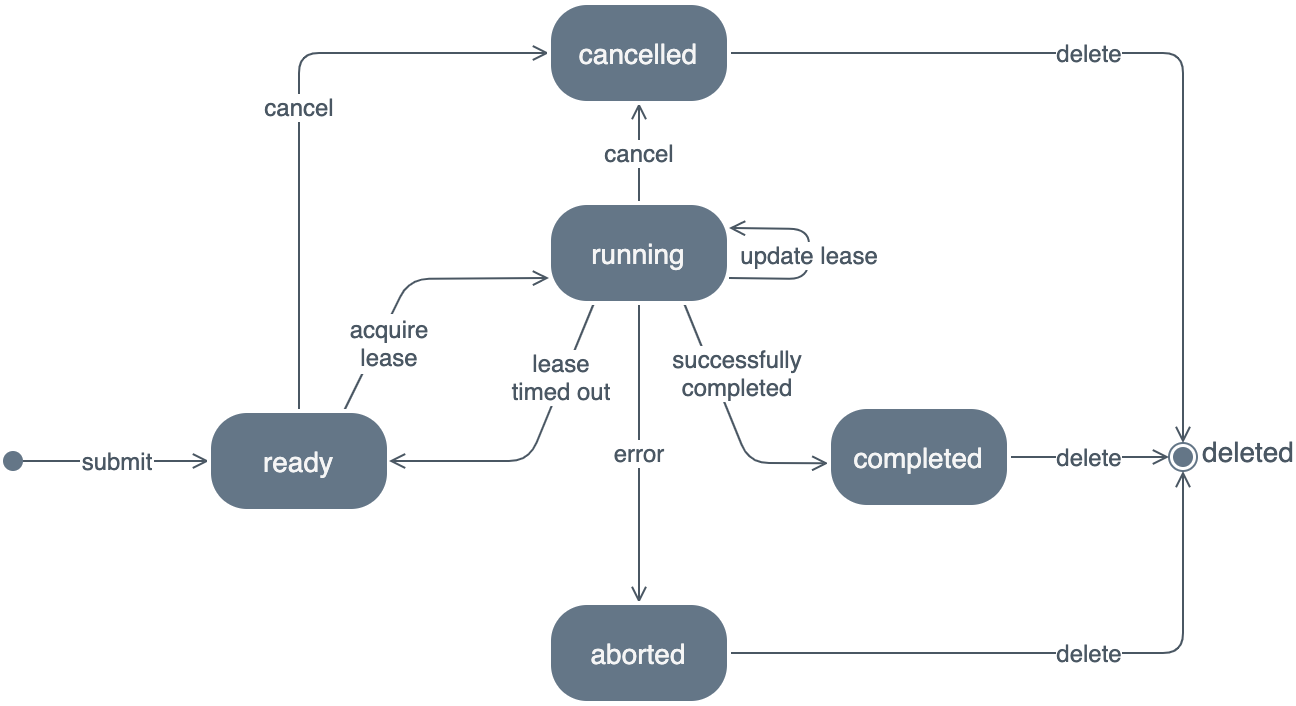

The diagram above was exported from draw.io. Its source (the exported page's mxGraphModel, read from the mxfile embedded in the PNG):
<mxGraphModel dx="922" dy="743" grid="1" gridSize="10" guides="1" tooltips="1" connect="1" arrows="1" fold="1" page="1" pageScale="1" pageWidth="827" pageHeight="1169" math="0" shadow="0">
  <root>
    <mxCell id="ykhv8_GZ0vWymXW5xtRU-0" />
    <mxCell id="ykhv8_GZ0vWymXW5xtRU-1" parent="ykhv8_GZ0vWymXW5xtRU-0" />
    <mxCell id="PuaBR28A8eqmjntSnh8o-0" value="submit" style="edgeStyle=none;jumpStyle=gap;orthogonalLoop=1;jettySize=auto;html=1;entryX=0;entryY=0.5;entryDx=0;entryDy=0;labelBackgroundColor=default;fontSize=12;fontColor=#4A5763;startFill=0;endArrow=open;endFill=0;strokeColor=#4A5763;strokeWidth=1;spacingLeft=0;spacingRight=0;labelBorderColor=#FFFFFF;exitX=1;exitY=0.5;exitDx=0;exitDy=0;" edge="1" parent="ykhv8_GZ0vWymXW5xtRU-1" source="PuaBR28A8eqmjntSnh8o-1" target="PuaBR28A8eqmjntSnh8o-7">
      <mxGeometry relative="1" as="geometry">
        <mxPoint x="223" y="202" as="targetPoint" />
      </mxGeometry>
    </mxCell>
    <mxCell id="PuaBR28A8eqmjntSnh8o-1" value="" style="ellipse;whiteSpace=wrap;html=1;aspect=fixed;rounded=1;labelBackgroundColor=none;fontFamily=Helvetica;fontSize=14;fontColor=#e5e5e5;fillColor=#647687;align=left;verticalAlign=middle;strokeWidth=2;spacing=9;arcSize=9;strokeColor=none;" vertex="1" parent="ykhv8_GZ0vWymXW5xtRU-1">
      <mxGeometry x="77" y="264" width="10" height="10" as="geometry" />
    </mxCell>
    <mxCell id="PuaBR28A8eqmjntSnh8o-14" value="acquire&lt;br&gt;lease" style="edgeStyle=none;jumpStyle=gap;orthogonalLoop=1;jettySize=auto;html=1;entryX=0;entryY=0.75;entryDx=0;entryDy=0;labelBackgroundColor=default;fontSize=12;fontColor=#4A5763;endArrow=open;endFill=0;strokeColor=#4A5763;strokeWidth=1;labelBorderColor=#FFFFFF;spacingLeft=0;spacingRight=0;startFill=0;exitX=0.75;exitY=0;exitDx=0;exitDy=0;" edge="1" parent="ykhv8_GZ0vWymXW5xtRU-1" source="PuaBR28A8eqmjntSnh8o-7" target="PuaBR28A8eqmjntSnh8o-13">
      <mxGeometry x="-0.4366" y="-5" relative="1" as="geometry">
        <Array as="points">
          <mxPoint x="280" y="178" />
        </Array>
        <mxPoint as="offset" />
      </mxGeometry>
    </mxCell>
    <mxCell id="PuaBR28A8eqmjntSnh8o-20" value="cancel" style="edgeStyle=none;jumpStyle=gap;orthogonalLoop=1;jettySize=auto;html=1;entryX=0;entryY=0.5;entryDx=0;entryDy=0;labelBackgroundColor=default;fontSize=12;fontColor=#4A5763;startFill=0;endArrow=open;endFill=0;strokeColor=#4A5763;strokeWidth=1;exitX=0.5;exitY=0;exitDx=0;exitDy=0;" edge="1" parent="ykhv8_GZ0vWymXW5xtRU-1" source="PuaBR28A8eqmjntSnh8o-7" target="PuaBR28A8eqmjntSnh8o-18">
      <mxGeometry relative="1" as="geometry">
        <Array as="points">
          <mxPoint x="225" y="65" />
        </Array>
      </mxGeometry>
    </mxCell>
    <UserObject label="ready" lucidchartObjectId="pS-cF3OVt78R" id="PuaBR28A8eqmjntSnh8o-7">
      <mxCell style="html=1;overflow=block;blockSpacing=1;whiteSpace=wrap;;whiteSpace=wrap;fontSize=14;spacing=9;strokeOpacity=100;rounded=1;absoluteArcSize=1;arcSize=38;strokeWidth=2;align=center;strokeColor=#FFFFFF;fillColor=#647687;fontStyle=0;fontColor=#F5F5F5;" vertex="1" parent="ykhv8_GZ0vWymXW5xtRU-1">
        <mxGeometry x="180" y="244" width="90" height="50" as="geometry" />
      </mxCell>
    </UserObject>
    <mxCell id="PuaBR28A8eqmjntSnh8o-8" value="" style="ellipse;whiteSpace=wrap;html=1;aspect=fixed;rounded=1;labelBackgroundColor=none;fontFamily=Helvetica;fontSize=14;fontColor=#e5e5e5;fillColor=#647687;align=left;verticalAlign=middle;strokeWidth=2;spacing=9;arcSize=9;strokeColor=none;" vertex="1" parent="ykhv8_GZ0vWymXW5xtRU-1">
      <mxGeometry x="662" y="262" width="10" height="10" as="geometry" />
    </mxCell>
    <mxCell id="PuaBR28A8eqmjntSnh8o-9" value="" style="ellipse;whiteSpace=wrap;html=1;aspect=fixed;rounded=1;labelBackgroundColor=none;sketch=0;fontFamily=Palatino;fontSize=12;fontColor=#4A5763;strokeColor=#647687;align=center;verticalAlign=top;fillColor=none;" vertex="1" parent="ykhv8_GZ0vWymXW5xtRU-1">
      <mxGeometry x="660" y="260" width="14" height="14" as="geometry" />
    </mxCell>
    <mxCell id="PuaBR28A8eqmjntSnh8o-17" value="error" style="edgeStyle=none;jumpStyle=gap;orthogonalLoop=1;jettySize=auto;html=1;entryX=0.5;entryY=0;entryDx=0;entryDy=0;labelBackgroundColor=default;fontSize=12;fontColor=#4A5763;startFill=0;endArrow=open;endFill=0;strokeColor=#4A5763;strokeWidth=1;" edge="1" parent="ykhv8_GZ0vWymXW5xtRU-1" source="PuaBR28A8eqmjntSnh8o-13" target="PuaBR28A8eqmjntSnh8o-16">
      <mxGeometry relative="1" as="geometry" />
    </mxCell>
    <mxCell id="PuaBR28A8eqmjntSnh8o-19" value="cancel" style="edgeStyle=none;jumpStyle=gap;orthogonalLoop=1;jettySize=auto;html=1;entryX=0.5;entryY=1;entryDx=0;entryDy=0;labelBackgroundColor=default;fontSize=12;fontColor=#4A5763;startFill=0;endArrow=open;endFill=0;strokeColor=#4A5763;strokeWidth=1;" edge="1" parent="ykhv8_GZ0vWymXW5xtRU-1" source="PuaBR28A8eqmjntSnh8o-13" target="PuaBR28A8eqmjntSnh8o-18">
      <mxGeometry relative="1" as="geometry" />
    </mxCell>
    <mxCell id="PuaBR28A8eqmjntSnh8o-21" value="update lease" style="edgeStyle=none;jumpStyle=gap;orthogonalLoop=1;jettySize=auto;html=1;labelBackgroundColor=default;fontSize=12;fontColor=#4A5763;startFill=0;endArrow=open;endFill=0;strokeColor=#4A5763;strokeWidth=1;entryX=1;entryY=0.25;entryDx=0;entryDy=0;exitX=1;exitY=0.75;exitDx=0;exitDy=0;" edge="1" parent="ykhv8_GZ0vWymXW5xtRU-1" source="PuaBR28A8eqmjntSnh8o-13" target="PuaBR28A8eqmjntSnh8o-13">
      <mxGeometry relative="1" as="geometry">
        <mxPoint x="530" y="165" as="targetPoint" />
        <Array as="points">
          <mxPoint x="480" y="178" />
          <mxPoint x="480" y="153" />
        </Array>
      </mxGeometry>
    </mxCell>
    <mxCell id="PuaBR28A8eqmjntSnh8o-22" value="lease&lt;br&gt;timed out" style="edgeStyle=none;jumpStyle=gap;orthogonalLoop=1;jettySize=auto;html=1;entryX=1;entryY=0.5;entryDx=0;entryDy=0;labelBackgroundColor=default;fontSize=12;fontColor=#4A5763;startFill=0;endArrow=open;endFill=0;strokeColor=#4A5763;strokeWidth=1;exitX=0.25;exitY=1;exitDx=0;exitDy=0;" edge="1" parent="ykhv8_GZ0vWymXW5xtRU-1" source="PuaBR28A8eqmjntSnh8o-13" target="PuaBR28A8eqmjntSnh8o-7">
      <mxGeometry x="-0.4832" y="-1" relative="1" as="geometry">
        <Array as="points">
          <mxPoint x="340" y="269" />
        </Array>
        <mxPoint as="offset" />
      </mxGeometry>
    </mxCell>
    <mxCell id="PuaBR28A8eqmjntSnh8o-23" value="successfully&lt;br&gt;completed" style="edgeStyle=none;jumpStyle=gap;orthogonalLoop=1;jettySize=auto;html=1;entryX=-0.004;entryY=0.563;entryDx=0;entryDy=0;entryPerimeter=0;labelBackgroundColor=default;fontSize=12;fontColor=#4A5763;startFill=0;endArrow=open;endFill=0;strokeColor=#4A5763;strokeWidth=1;exitX=0.75;exitY=1;exitDx=0;exitDy=0;" edge="1" parent="ykhv8_GZ0vWymXW5xtRU-1" source="PuaBR28A8eqmjntSnh8o-13" target="PuaBR28A8eqmjntSnh8o-15">
      <mxGeometry x="-0.3281" y="11" relative="1" as="geometry">
        <Array as="points">
          <mxPoint x="450" y="270" />
        </Array>
        <mxPoint as="offset" />
      </mxGeometry>
    </mxCell>
    <UserObject label="running" lucidchartObjectId="pS-cF3OVt78R" id="PuaBR28A8eqmjntSnh8o-13">
      <mxCell style="html=1;overflow=block;blockSpacing=1;whiteSpace=wrap;;whiteSpace=wrap;fontSize=14;spacing=9;strokeOpacity=100;rounded=1;absoluteArcSize=1;arcSize=38;strokeWidth=2;align=center;strokeColor=#FFFFFF;fillColor=#647687;fontStyle=0;fontColor=#F5F5F5;" vertex="1" parent="ykhv8_GZ0vWymXW5xtRU-1">
        <mxGeometry x="350" y="140" width="90" height="50" as="geometry" />
      </mxCell>
    </UserObject>
    <mxCell id="PuaBR28A8eqmjntSnh8o-24" value="delete" style="edgeStyle=none;jumpStyle=gap;orthogonalLoop=1;jettySize=auto;html=1;entryX=0;entryY=0.5;entryDx=0;entryDy=0;labelBackgroundColor=default;fontSize=12;fontColor=#4A5763;startFill=0;endArrow=open;endFill=0;strokeColor=#4A5763;strokeWidth=1;" edge="1" parent="ykhv8_GZ0vWymXW5xtRU-1" source="PuaBR28A8eqmjntSnh8o-15" target="PuaBR28A8eqmjntSnh8o-9">
      <mxGeometry relative="1" as="geometry" />
    </mxCell>
    <UserObject label="completed" lucidchartObjectId="pS-cF3OVt78R" id="PuaBR28A8eqmjntSnh8o-15">
      <mxCell style="html=1;overflow=block;blockSpacing=1;whiteSpace=wrap;;whiteSpace=wrap;fontSize=14;spacing=9;strokeOpacity=100;rounded=1;absoluteArcSize=1;arcSize=38;strokeWidth=2;align=center;strokeColor=#FFFFFF;fillColor=#647687;fontStyle=0;fontColor=#F5F5F5;" vertex="1" parent="ykhv8_GZ0vWymXW5xtRU-1">
        <mxGeometry x="490" y="242" width="90" height="50" as="geometry" />
      </mxCell>
    </UserObject>
    <mxCell id="PuaBR28A8eqmjntSnh8o-25" value="delete" style="edgeStyle=none;jumpStyle=gap;orthogonalLoop=1;jettySize=auto;html=1;entryX=0.5;entryY=1;entryDx=0;entryDy=0;labelBackgroundColor=default;fontSize=12;fontColor=#4A5763;startFill=0;endArrow=open;endFill=0;strokeColor=#4A5763;strokeWidth=1;exitX=1;exitY=0.5;exitDx=0;exitDy=0;" edge="1" parent="ykhv8_GZ0vWymXW5xtRU-1" source="PuaBR28A8eqmjntSnh8o-16" target="PuaBR28A8eqmjntSnh8o-9">
      <mxGeometry x="0.1321" relative="1" as="geometry">
        <Array as="points">
          <mxPoint x="667" y="365" />
        </Array>
        <mxPoint as="offset" />
      </mxGeometry>
    </mxCell>
    <UserObject label="aborted" lucidchartObjectId="pS-cF3OVt78R" id="PuaBR28A8eqmjntSnh8o-16">
      <mxCell style="html=1;overflow=block;blockSpacing=1;whiteSpace=wrap;;whiteSpace=wrap;fontSize=14;spacing=9;strokeOpacity=100;rounded=1;absoluteArcSize=1;arcSize=38;strokeWidth=2;align=center;strokeColor=#FFFFFF;fillColor=#647687;fontStyle=0;fontColor=#F5F5F5;" vertex="1" parent="ykhv8_GZ0vWymXW5xtRU-1">
        <mxGeometry x="350" y="340" width="90" height="50" as="geometry" />
      </mxCell>
    </UserObject>
    <mxCell id="PuaBR28A8eqmjntSnh8o-26" value="delete" style="edgeStyle=none;jumpStyle=gap;orthogonalLoop=1;jettySize=auto;html=1;entryX=0.5;entryY=0;entryDx=0;entryDy=0;labelBackgroundColor=default;fontSize=12;fontColor=#4A5763;startFill=0;endArrow=open;endFill=0;strokeColor=#4A5763;strokeWidth=1;exitX=1;exitY=0.5;exitDx=0;exitDy=0;" edge="1" parent="ykhv8_GZ0vWymXW5xtRU-1" source="PuaBR28A8eqmjntSnh8o-18" target="PuaBR28A8eqmjntSnh8o-9">
      <mxGeometry x="-0.1469" relative="1" as="geometry">
        <Array as="points">
          <mxPoint x="667" y="65" />
        </Array>
        <mxPoint as="offset" />
      </mxGeometry>
    </mxCell>
    <UserObject label="cancelled" lucidchartObjectId="pS-cF3OVt78R" id="PuaBR28A8eqmjntSnh8o-18">
      <mxCell style="html=1;overflow=block;blockSpacing=1;whiteSpace=wrap;;whiteSpace=wrap;fontSize=14;spacing=9;strokeOpacity=100;rounded=1;absoluteArcSize=1;arcSize=38;strokeWidth=2;align=center;strokeColor=#FFFFFF;fillColor=#647687;fontStyle=0;fontColor=#F5F5F5;" vertex="1" parent="ykhv8_GZ0vWymXW5xtRU-1">
        <mxGeometry x="350" y="40" width="90" height="50" as="geometry" />
      </mxCell>
    </UserObject>
    <mxCell id="PuaBR28A8eqmjntSnh8o-28" value="deleted" style="text;html=1;strokeColor=none;fillColor=none;align=center;verticalAlign=middle;whiteSpace=wrap;rounded=0;fontSize=14;fontColor=#4A5763;" vertex="1" parent="ykhv8_GZ0vWymXW5xtRU-1">
      <mxGeometry x="680" y="254" width="40" height="20" as="geometry" />
    </mxCell>
  </root>
</mxGraphModel>